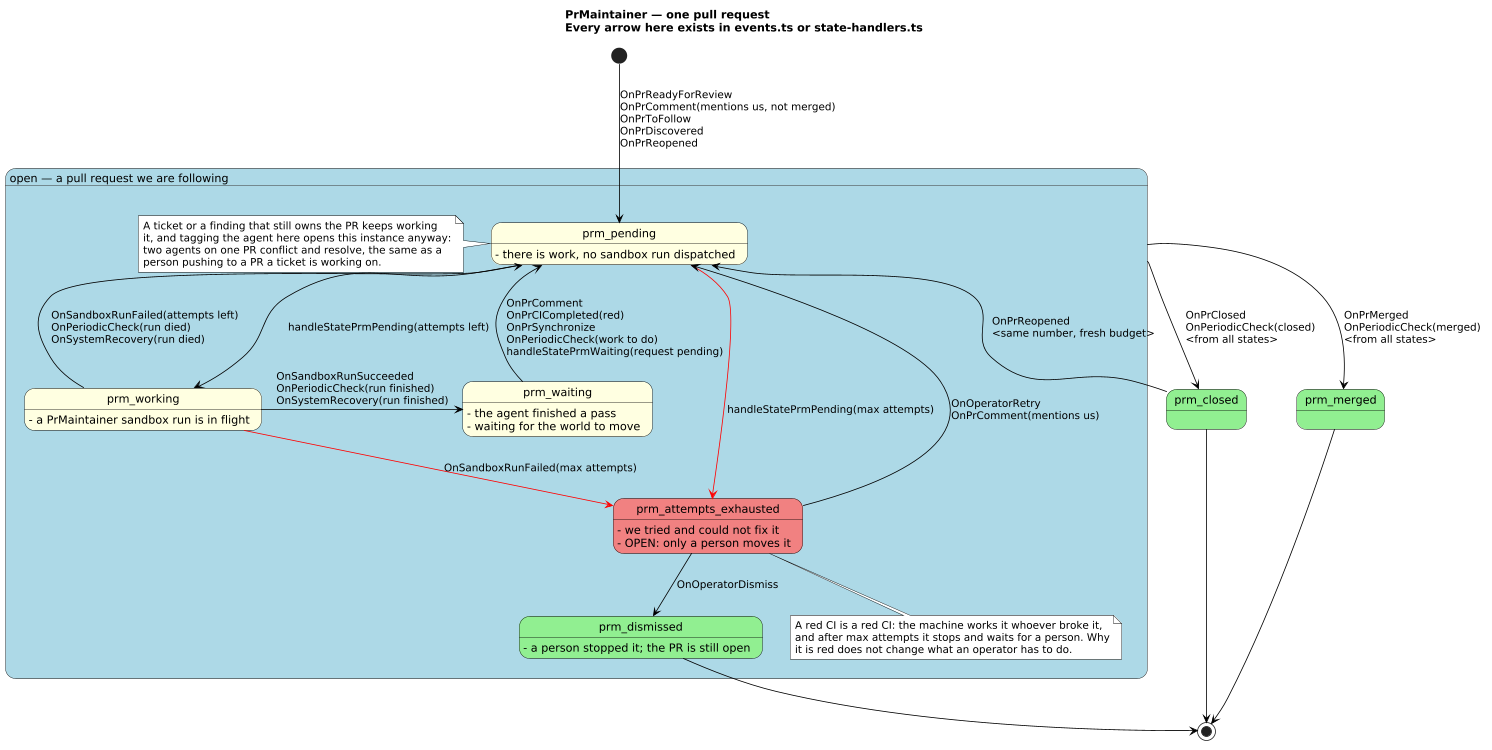

The diagram above was rendered by PlantUML. Its source (embedded in the PNG):
@startuml
title PrMaintainer — one pull request\nEvery arrow here exists in events.ts or state-handlers.ts

scale 0.8
skinparam defaultTextAlignment left
skinparam ArrowColor Black
skinparam StateBorderColor Black
skinparam StateFontColor Black
skinparam NoteBackgroundColor White
skinparam NoteBorderColor Black
skinparam state {
    BackgroundColor LightYellow
    BackgroundColor<<Package>> LightBlue
    BackgroundColor<<Final>> LightGreen
    BackgroundColor<<Error>> LightCoral
}

state "open — a pull request we are following" as Open <<Package>> {

state "prm_pending" as Pending
    Pending: - there is work, no sandbox run dispatched

state "prm_working" as Working
    Working: - a PrMaintainer sandbox run is in flight

state "prm_waiting" as Waiting
    Waiting: - the agent finished a pass
    Waiting: - waiting for the world to move

state "prm_attempts_exhausted" as Exhausted <<Error>>
    Exhausted: - we tried and could not fix it
    Exhausted: - OPEN: only a person moves it

state "prm_dismissed" as Dismissed <<Final>>
    Dismissed: - a person stopped it; the PR is still open

note bottom of Exhausted
  A red CI is a red CI: the machine works it whoever broke it,
  and after max attempts it stops and waits for a person. Why
  it is red does not change what an operator has to do.
end note

note left of Pending
  A ticket or a finding that still owns the PR keeps working
  it, and tagging the agent here opens this instance anyway:
  two agents on one PR conflict and resolve, the same as a
  person pushing to a PR a ticket is working on.
end note

}

state "prm_merged" as Merged <<Final>>
state "prm_closed" as Closed <<Final>>

[*] -d-> Pending: OnPrReadyForReview\nOnPrComment(mentions us, not merged)\nOnPrToFollow\nOnPrDiscovered\nOnPrReopened

Pending -d-> Working: handleStatePrmPending(attempts left)
Working -r-> Waiting: OnSandboxRunSucceeded\nOnPeriodicCheck(run finished)\nOnSystemRecovery(run finished)

Pending -[#Red]-> Exhausted: handleStatePrmPending(max attempts)

Working -l-> Pending: OnSandboxRunFailed(attempts left)\nOnPeriodicCheck(run died)\nOnSystemRecovery(run died)
Working -[#Red]-> Exhausted: OnSandboxRunFailed(max attempts)

Waiting -l-> Pending: OnPrComment\nOnPrCICompleted(red)\nOnPrSynchronize\nOnPeriodicCheck(work to do)\nhandleStatePrmWaiting(request pending)

Exhausted -u-> Pending: OnOperatorRetry\nOnPrComment(mentions us)
Exhausted -d-> Dismissed: OnOperatorDismiss

Open -d-> Merged: OnPrMerged\nOnPeriodicCheck(merged)\n<from all states>
Open -d-> Closed: OnPrClosed\nOnPeriodicCheck(closed)\n<from all states>

Closed -u-> Pending: OnPrReopened\n<same number, fresh budget>

Merged -d-> [*]
Closed -d-> [*]
Dismissed -d-> [*]
@enduml